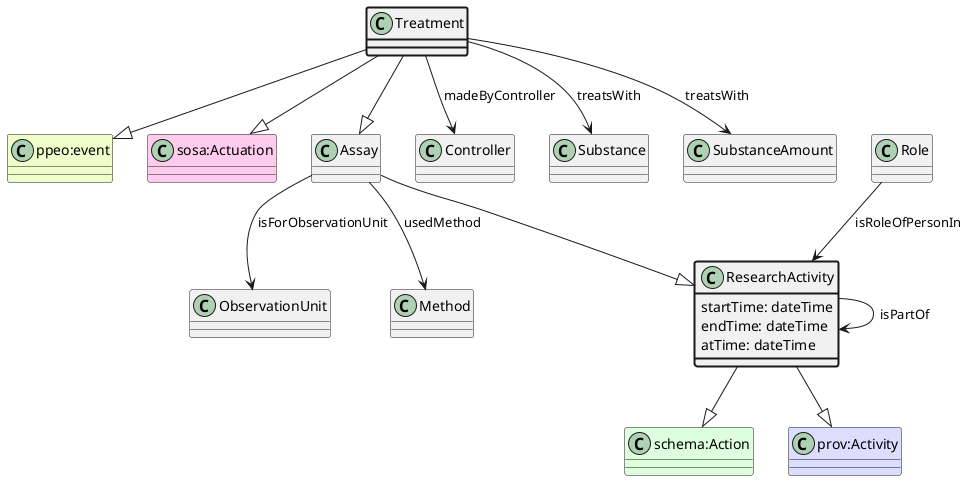

The diagram above was rendered by PlantUML. Its source (embedded in the PNG):
@startuml
class Treatment  #line.bold
class "ppeo:event" #EEFFCC 
Treatment --|> "ppeo:event"
class "sosa:Actuation" #FFCCEE 
Treatment --|> "sosa:Actuation"
class Assay  
class ResearchActivity  
class "schema:Action" #DDFFDD 
ResearchActivity --|> "schema:Action"
class "prov:Activity" #DDDDFF 
ResearchActivity --|> "prov:Activity"
Assay --|> ResearchActivity
Treatment --|> Assay
class Controller 
Treatment --> Controller : madeByController
class Substance 
Treatment --> Substance : treatsWith
class SubstanceAmount 
Treatment --> SubstanceAmount : treatsWith
class ObservationUnit 
Assay --> ObservationUnit : isForObservationUnit
class Method 
Assay --> Method : usedMethod
class ResearchActivity 
ResearchActivity --> ResearchActivity : isPartOf
class Role 
Role --> ResearchActivity : isRoleOfPersonIn
class ResearchActivity #line.bold {
    startTime: dateTime
}
class ResearchActivity #line.bold {
    endTime: dateTime
}
class ResearchActivity #line.bold {
    atTime: dateTime
}
@enduml